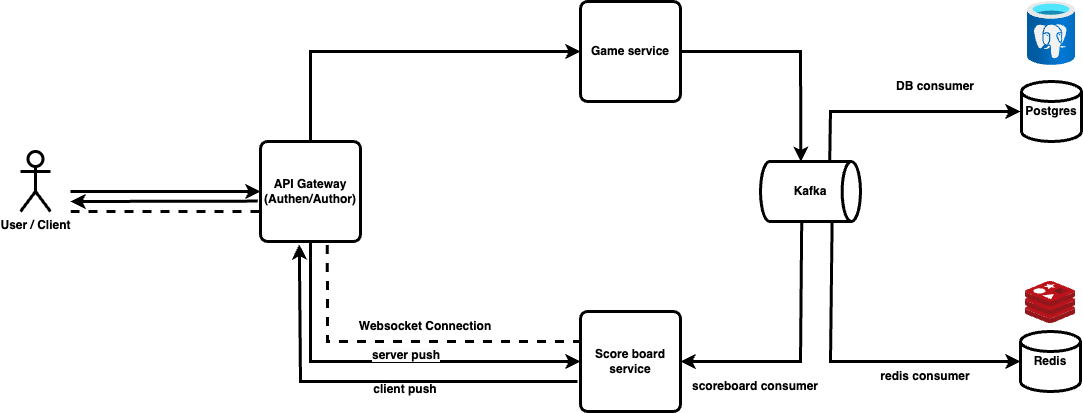

The diagram above was exported from draw.io. Its source (the exported page's mxGraphModel, read from the mxfile embedded in the PNG):
<mxGraphModel dx="1256" dy="748" grid="1" gridSize="10" guides="1" tooltips="1" connect="1" arrows="1" fold="1" page="1" pageScale="1" pageWidth="827" pageHeight="1169" math="0" shadow="0">
  <root>
    <mxCell id="0" />
    <mxCell id="1" parent="0" />
    <mxCell id="Bxjpqh1iEi78pi_erRVW-1" value="User / Client&lt;div&gt;&lt;br&gt;&lt;/div&gt;" style="shape=umlActor;verticalLabelPosition=bottom;verticalAlign=top;html=1;outlineConnect=0;fontStyle=1;strokeWidth=3;" vertex="1" parent="1">
      <mxGeometry x="50" y="260" width="30" height="60" as="geometry" />
    </mxCell>
    <mxCell id="Bxjpqh1iEi78pi_erRVW-3" value="API Gateway&lt;br&gt;(Authen/Author)" style="rounded=1;whiteSpace=wrap;html=1;absoluteArcSize=1;arcSize=14;strokeWidth=3;fontStyle=1" vertex="1" parent="1">
      <mxGeometry x="290" y="250" width="100" height="100" as="geometry" />
    </mxCell>
    <mxCell id="Bxjpqh1iEi78pi_erRVW-5" value="" style="endArrow=classic;html=1;rounded=0;entryX=0;entryY=0.5;entryDx=0;entryDy=0;fontStyle=1;strokeWidth=3;" edge="1" parent="1" target="Bxjpqh1iEi78pi_erRVW-3">
      <mxGeometry width="50" height="50" relative="1" as="geometry">
        <mxPoint x="100" y="300" as="sourcePoint" />
        <mxPoint x="440" y="150" as="targetPoint" />
      </mxGeometry>
    </mxCell>
    <mxCell id="Bxjpqh1iEi78pi_erRVW-6" value="Game service" style="rounded=1;whiteSpace=wrap;html=1;absoluteArcSize=1;arcSize=14;strokeWidth=3;fontStyle=1" vertex="1" parent="1">
      <mxGeometry x="610" y="110" width="100" height="100" as="geometry" />
    </mxCell>
    <mxCell id="Bxjpqh1iEi78pi_erRVW-7" value="Score board service" style="rounded=1;whiteSpace=wrap;html=1;absoluteArcSize=1;arcSize=14;strokeWidth=3;fontStyle=1" vertex="1" parent="1">
      <mxGeometry x="610" y="420" width="100" height="100" as="geometry" />
    </mxCell>
    <mxCell id="Bxjpqh1iEi78pi_erRVW-8" value="" style="endArrow=classic;html=1;rounded=0;entryX=0;entryY=0.5;entryDx=0;entryDy=0;exitX=0.5;exitY=0;exitDx=0;exitDy=0;fontStyle=1;strokeWidth=3;" edge="1" parent="1" source="Bxjpqh1iEi78pi_erRVW-3" target="Bxjpqh1iEi78pi_erRVW-6">
      <mxGeometry width="50" height="50" relative="1" as="geometry">
        <mxPoint x="340" y="240" as="sourcePoint" />
        <mxPoint x="510" y="200" as="targetPoint" />
        <Array as="points">
          <mxPoint x="340" y="160" />
        </Array>
      </mxGeometry>
    </mxCell>
    <mxCell id="Bxjpqh1iEi78pi_erRVW-9" value="" style="endArrow=classic;html=1;rounded=0;entryX=0;entryY=0.5;entryDx=0;entryDy=0;exitX=0.5;exitY=1;exitDx=0;exitDy=0;fontStyle=1;strokeWidth=3;" edge="1" parent="1" source="Bxjpqh1iEi78pi_erRVW-3">
      <mxGeometry width="50" height="50" relative="1" as="geometry">
        <mxPoint x="340" y="560" as="sourcePoint" />
        <mxPoint x="610" y="470" as="targetPoint" />
        <Array as="points">
          <mxPoint x="340" y="470" />
        </Array>
      </mxGeometry>
    </mxCell>
    <mxCell id="Bxjpqh1iEi78pi_erRVW-10" value="" style="endArrow=classic;html=1;rounded=0;exitX=-0.028;exitY=0.596;exitDx=0;exitDy=0;exitPerimeter=0;fontStyle=1;strokeWidth=3;" edge="1" parent="1" source="Bxjpqh1iEi78pi_erRVW-3">
      <mxGeometry width="50" height="50" relative="1" as="geometry">
        <mxPoint x="120" y="490" as="sourcePoint" />
        <mxPoint x="100" y="310" as="targetPoint" />
      </mxGeometry>
    </mxCell>
    <mxCell id="Bxjpqh1iEi78pi_erRVW-11" value="" style="endArrow=classic;html=1;rounded=0;entryX=0.388;entryY=1.028;entryDx=0;entryDy=0;entryPerimeter=0;fontStyle=1;strokeWidth=3;" edge="1" parent="1" target="Bxjpqh1iEi78pi_erRVW-3">
      <mxGeometry width="50" height="50" relative="1" as="geometry">
        <mxPoint x="607" y="490" as="sourcePoint" />
        <mxPoint x="130" y="430" as="targetPoint" />
        <Array as="points">
          <mxPoint x="330" y="490" />
        </Array>
      </mxGeometry>
    </mxCell>
    <mxCell id="Bxjpqh1iEi78pi_erRVW-12" value="client push&lt;div&gt;&lt;br&gt;&lt;/div&gt;" style="text;html=1;align=center;verticalAlign=middle;whiteSpace=wrap;rounded=0;fontStyle=1;strokeWidth=3;" vertex="1" parent="1">
      <mxGeometry x="360" y="490" width="150" height="30" as="geometry" />
    </mxCell>
    <mxCell id="Bxjpqh1iEi78pi_erRVW-13" value="Kafka" style="strokeWidth=3;html=1;shape=mxgraph.flowchart.direct_data;whiteSpace=wrap;fontStyle=1" vertex="1" parent="1">
      <mxGeometry x="790" y="270" width="100" height="60" as="geometry" />
    </mxCell>
    <mxCell id="Bxjpqh1iEi78pi_erRVW-14" value="Redis" style="strokeWidth=3;html=1;shape=mxgraph.flowchart.database;whiteSpace=wrap;fontStyle=1" vertex="1" parent="1">
      <mxGeometry x="1050" y="440" width="60" height="60" as="geometry" />
    </mxCell>
    <mxCell id="Bxjpqh1iEi78pi_erRVW-15" value="" style="image;sketch=0;aspect=fixed;html=1;points=[];align=center;fontSize=12;image=img/lib/mscae/Cache_Redis_Product.svg;fontStyle=1;strokeWidth=3;" vertex="1" parent="1">
      <mxGeometry x="1055" y="390" width="50" height="42" as="geometry" />
    </mxCell>
    <mxCell id="Bxjpqh1iEi78pi_erRVW-16" value="" style="image;aspect=fixed;html=1;points=[];align=center;fontSize=12;image=img/lib/azure2/databases/Azure_Database_PostgreSQL_Server.svg;fontStyle=1;strokeWidth=3;" vertex="1" parent="1">
      <mxGeometry x="1057" y="110" width="48" height="64" as="geometry" />
    </mxCell>
    <mxCell id="Bxjpqh1iEi78pi_erRVW-17" value="Postgres" style="strokeWidth=3;html=1;shape=mxgraph.flowchart.database;whiteSpace=wrap;fontStyle=1" vertex="1" parent="1">
      <mxGeometry x="1051" y="190" width="60" height="60" as="geometry" />
    </mxCell>
    <mxCell id="Bxjpqh1iEi78pi_erRVW-18" value="" style="endArrow=classic;html=1;rounded=0;entryX=0;entryY=0.5;entryDx=0;entryDy=0;entryPerimeter=0;exitX=0.716;exitY=1.007;exitDx=0;exitDy=0;exitPerimeter=0;fontStyle=1;strokeWidth=3;" edge="1" parent="1" source="Bxjpqh1iEi78pi_erRVW-13" target="Bxjpqh1iEi78pi_erRVW-14">
      <mxGeometry width="50" height="50" relative="1" as="geometry">
        <mxPoint x="880" y="470" as="sourcePoint" />
        <mxPoint x="650" y="340" as="targetPoint" />
        <Array as="points">
          <mxPoint x="860" y="470" />
        </Array>
      </mxGeometry>
    </mxCell>
    <mxCell id="Bxjpqh1iEi78pi_erRVW-19" value="" style="endArrow=classic;html=1;rounded=0;entryX=0;entryY=0.5;entryDx=0;entryDy=0;entryPerimeter=0;exitX=0.692;exitY=-0.007;exitDx=0;exitDy=0;exitPerimeter=0;fontStyle=1;strokeWidth=3;" edge="1" parent="1" source="Bxjpqh1iEi78pi_erRVW-13">
      <mxGeometry width="50" height="50" relative="1" as="geometry">
        <mxPoint x="860" y="260" as="sourcePoint" />
        <mxPoint x="1050" y="220" as="targetPoint" />
        <Array as="points">
          <mxPoint x="860" y="220" />
        </Array>
      </mxGeometry>
    </mxCell>
    <mxCell id="Bxjpqh1iEi78pi_erRVW-20" value="" style="endArrow=classic;html=1;rounded=0;entryX=0.404;entryY=0.007;entryDx=0;entryDy=0;entryPerimeter=0;exitX=1;exitY=0.5;exitDx=0;exitDy=0;fontStyle=1;strokeWidth=3;" edge="1" parent="1" source="Bxjpqh1iEi78pi_erRVW-6" target="Bxjpqh1iEi78pi_erRVW-13">
      <mxGeometry width="50" height="50" relative="1" as="geometry">
        <mxPoint x="760" y="174" as="sourcePoint" />
        <mxPoint x="952" y="126" as="targetPoint" />
        <Array as="points">
          <mxPoint x="830" y="160" />
        </Array>
      </mxGeometry>
    </mxCell>
    <mxCell id="Bxjpqh1iEi78pi_erRVW-21" value="" style="endArrow=classic;html=1;rounded=0;entryX=1;entryY=0.5;entryDx=0;entryDy=0;exitX=0.412;exitY=1.02;exitDx=0;exitDy=0;exitPerimeter=0;fontStyle=1;strokeWidth=3;" edge="1" parent="1" source="Bxjpqh1iEi78pi_erRVW-13" target="Bxjpqh1iEi78pi_erRVW-7">
      <mxGeometry width="50" height="50" relative="1" as="geometry">
        <mxPoint x="840" y="340" as="sourcePoint" />
        <mxPoint x="958" y="450" as="targetPoint" />
        <Array as="points">
          <mxPoint x="830" y="470" />
        </Array>
      </mxGeometry>
    </mxCell>
    <mxCell id="Bxjpqh1iEi78pi_erRVW-23" value="" style="endArrow=none;dashed=1;html=1;rounded=0;exitX=0.668;exitY=1.036;exitDx=0;exitDy=0;exitPerimeter=0;fontStyle=1;strokeWidth=3;" edge="1" parent="1" source="Bxjpqh1iEi78pi_erRVW-3">
      <mxGeometry width="50" height="50" relative="1" as="geometry">
        <mxPoint x="600" y="390" as="sourcePoint" />
        <mxPoint x="609" y="450" as="targetPoint" />
        <Array as="points">
          <mxPoint x="357" y="450" />
        </Array>
      </mxGeometry>
    </mxCell>
    <mxCell id="Bxjpqh1iEi78pi_erRVW-24" value="" style="endArrow=none;dashed=1;html=1;rounded=0;fontStyle=1;strokeWidth=3;" edge="1" parent="1">
      <mxGeometry width="50" height="50" relative="1" as="geometry">
        <mxPoint x="100" y="320" as="sourcePoint" />
        <mxPoint x="290" y="320" as="targetPoint" />
        <Array as="points" />
      </mxGeometry>
    </mxCell>
    <mxCell id="Bxjpqh1iEi78pi_erRVW-25" value="Websocket Connection" style="text;html=1;align=center;verticalAlign=middle;whiteSpace=wrap;rounded=0;fontStyle=1;strokeWidth=3;" vertex="1" parent="1">
      <mxGeometry x="380" y="420" width="150" height="30" as="geometry" />
    </mxCell>
    <mxCell id="Bxjpqh1iEi78pi_erRVW-26" value="&lt;span style=&quot;color: rgb(0, 0, 0); font-family: Helvetica; font-size: 12px; font-style: normal; font-variant-ligatures: normal; font-variant-caps: normal; letter-spacing: normal; orphans: 2; text-align: center; text-indent: 0px; text-transform: none; widows: 2; word-spacing: 0px; -webkit-text-stroke-width: 0px; white-space: normal; background-color: rgb(251, 251, 251); text-decoration-thickness: initial; text-decoration-style: initial; text-decoration-color: initial; float: none; display: inline !important;&quot;&gt;server push&lt;/span&gt;&lt;div&gt;&lt;span style=&quot;color: rgb(0, 0, 0); font-family: Helvetica; font-size: 12px; font-style: normal; font-variant-ligatures: normal; font-variant-caps: normal; letter-spacing: normal; orphans: 2; text-align: center; text-indent: 0px; text-transform: none; widows: 2; word-spacing: 0px; -webkit-text-stroke-width: 0px; white-space: normal; background-color: rgb(251, 251, 251); text-decoration-thickness: initial; text-decoration-style: initial; text-decoration-color: initial; float: none; display: inline !important;&quot;&gt;&lt;br&gt;&lt;/span&gt;&lt;/div&gt;" style="text;whiteSpace=wrap;html=1;fontStyle=1;strokeWidth=3;" vertex="1" parent="1">
      <mxGeometry x="400" y="450" width="160" height="40" as="geometry" />
    </mxCell>
    <mxCell id="Bxjpqh1iEi78pi_erRVW-29" value="&lt;div&gt;scoreboard consumer&lt;/div&gt;" style="text;html=1;align=center;verticalAlign=middle;whiteSpace=wrap;rounded=0;fontStyle=1;strokeWidth=3;" vertex="1" parent="1">
      <mxGeometry x="710" y="480" width="150" height="30" as="geometry" />
    </mxCell>
    <mxCell id="Bxjpqh1iEi78pi_erRVW-30" value="&lt;div&gt;redis&lt;span style=&quot;background-color: transparent; color: light-dark(rgb(0, 0, 0), rgb(255, 255, 255));&quot;&gt;&amp;nbsp;consumer&lt;/span&gt;&lt;/div&gt;" style="text;html=1;align=center;verticalAlign=middle;whiteSpace=wrap;rounded=0;fontStyle=1;strokeWidth=3;" vertex="1" parent="1">
      <mxGeometry x="880" y="470" width="150" height="30" as="geometry" />
    </mxCell>
    <mxCell id="Bxjpqh1iEi78pi_erRVW-31" value="&lt;div&gt;&lt;span style=&quot;background-color: transparent; color: light-dark(rgb(0, 0, 0), rgb(255, 255, 255));&quot;&gt;DB&lt;/span&gt;&lt;span style=&quot;background-color: transparent; color: light-dark(rgb(0, 0, 0), rgb(255, 255, 255));&quot;&gt;&amp;nbsp;consumer&lt;/span&gt;&lt;/div&gt;" style="text;html=1;align=center;verticalAlign=middle;whiteSpace=wrap;rounded=0;fontStyle=1;strokeWidth=3;" vertex="1" parent="1">
      <mxGeometry x="890" y="180" width="150" height="30" as="geometry" />
    </mxCell>
  </root>
</mxGraphModel>